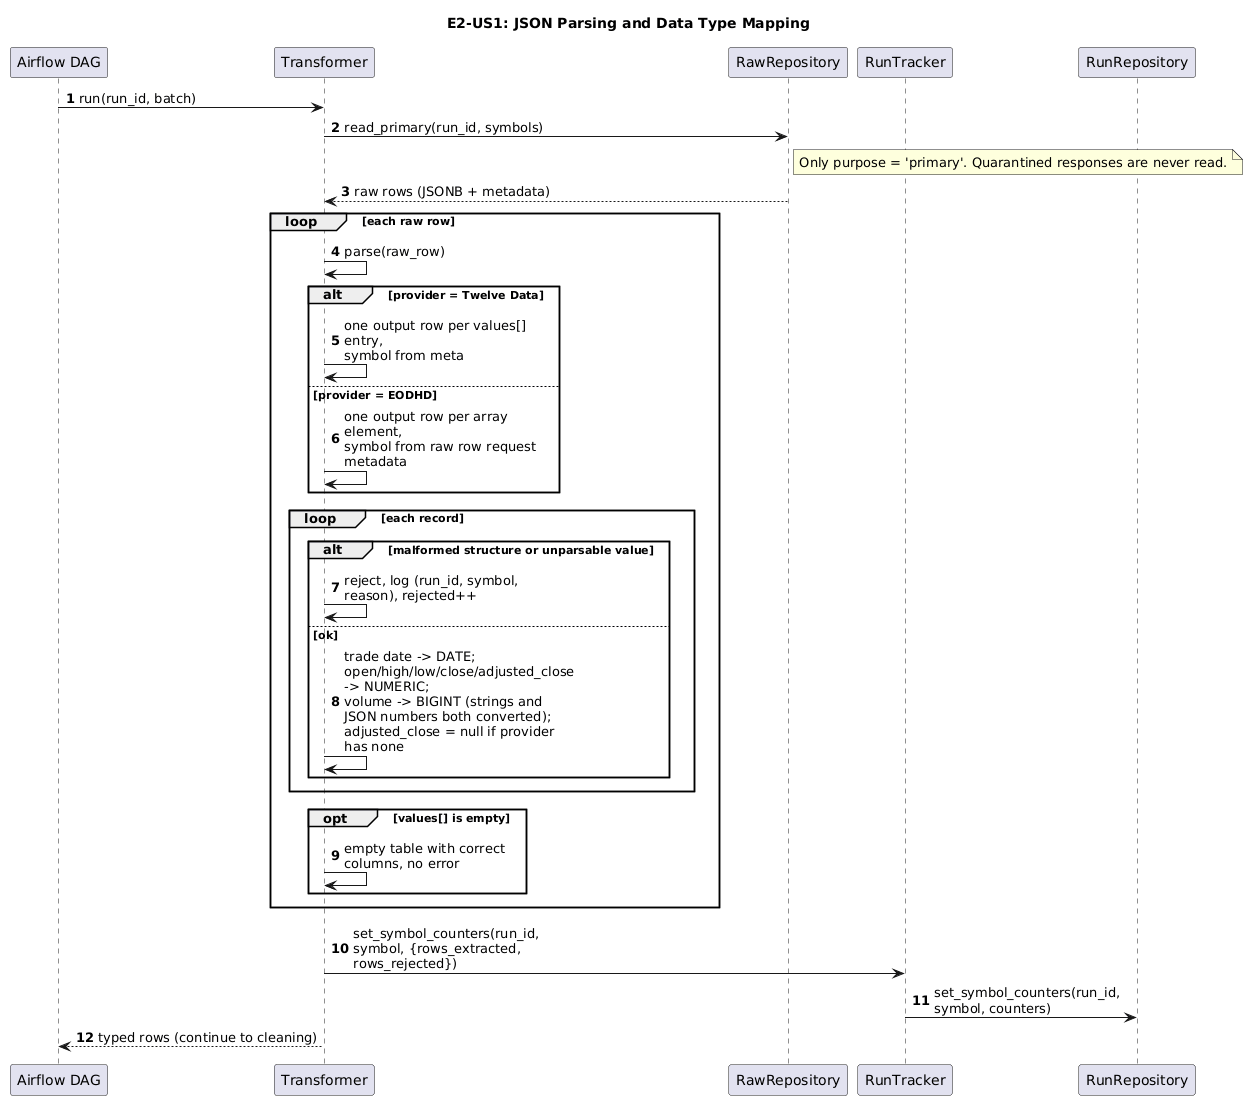

The diagram above was rendered by PlantUML. Its source (embedded in the PNG):
@startuml
title E2-US1: JSON Parsing and Data Type Mapping
autonumber
skinparam maxMessageSize 220
skinparam sequenceMessageAlign left

participant "Airflow DAG" as DAG
participant Transformer
participant RawRepository as Raw
participant RunTracker
participant RunRepository

DAG -> Transformer : run(run_id, batch)
Transformer -> Raw : read_primary(run_id, symbols)
note right of Raw : Only purpose = 'primary'. Quarantined responses are never read.
Raw --> Transformer : raw rows (JSONB + metadata)

loop each raw row
  Transformer -> Transformer : parse(raw_row)
  alt provider = Twelve Data
    Transformer -> Transformer : one output row per values[] entry,\nsymbol from meta
  else provider = EODHD
    Transformer -> Transformer : one output row per array element,\nsymbol from raw row request metadata
  end
  loop each record
    alt malformed structure or unparsable value
      Transformer -> Transformer : reject, log (run_id, symbol, reason), rejected++
    else ok
      Transformer -> Transformer : trade date -> DATE; open/high/low/close/adjusted_close -> NUMERIC;\nvolume -> BIGINT (strings and JSON numbers both converted);\nadjusted_close = null if provider has none
    end
  end
  opt values[] is empty
    Transformer -> Transformer : empty table with correct columns, no error
  end
end

Transformer -> RunTracker : set_symbol_counters(run_id, symbol, {rows_extracted, rows_rejected})
RunTracker -> RunRepository : set_symbol_counters(run_id, symbol, counters)
Transformer --> DAG : typed rows (continue to cleaning)
@enduml